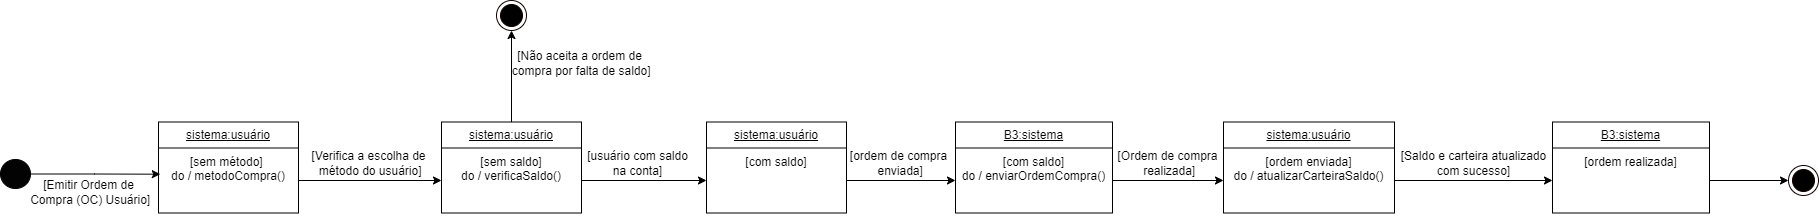

The diagram above was exported from draw.io. Its source (the exported page's mxGraphModel, read from the mxfile embedded in the PNG):
<mxGraphModel dx="837" dy="386" grid="0" gridSize="10" guides="1" tooltips="1" connect="1" arrows="1" fold="1" page="1" pageScale="1" pageWidth="827" pageHeight="1169" math="0" shadow="0">
  <root>
    <mxCell id="0" />
    <mxCell id="1" parent="0" />
    <mxCell id="E73MZRXHLy0_186aeWBJ-2" value="" style="verticalLabelPosition=bottom;verticalAlign=top;html=1;shape=mxgraph.flowchart.on-page_reference;fillColor=#030303;" vertex="1" parent="1">
      <mxGeometry x="105" y="205" width="30" height="29" as="geometry" />
    </mxCell>
    <mxCell id="E73MZRXHLy0_186aeWBJ-8" value="&lt;u&gt;sistema:usuário&lt;/u&gt;" style="swimlane;fontStyle=0;childLayout=stackLayout;horizontal=1;startSize=26;fillColor=none;horizontalStack=0;resizeParent=1;resizeParentMax=0;resizeLast=0;collapsible=1;marginBottom=0;whiteSpace=wrap;html=1;" vertex="1" parent="1">
      <mxGeometry x="263" y="167.5" width="140" height="91" as="geometry" />
    </mxCell>
    <mxCell id="E73MZRXHLy0_186aeWBJ-9" value="[sem método]&amp;nbsp;&lt;div&gt;do / metodoCompra()&lt;/div&gt;" style="text;strokeColor=none;fillColor=none;align=center;verticalAlign=top;spacingLeft=4;spacingRight=4;overflow=hidden;rotatable=0;points=[[0,0.5],[1,0.5]];portConstraint=eastwest;whiteSpace=wrap;html=1;" vertex="1" parent="E73MZRXHLy0_186aeWBJ-8">
      <mxGeometry y="26" width="140" height="65" as="geometry" />
    </mxCell>
    <mxCell id="E73MZRXHLy0_186aeWBJ-12" style="edgeStyle=orthogonalEdgeStyle;rounded=0;orthogonalLoop=1;jettySize=auto;html=1;entryX=0.013;entryY=0.403;entryDx=0;entryDy=0;entryPerimeter=0;" edge="1" parent="1" source="E73MZRXHLy0_186aeWBJ-2" target="E73MZRXHLy0_186aeWBJ-9">
      <mxGeometry relative="1" as="geometry" />
    </mxCell>
    <mxCell id="E73MZRXHLy0_186aeWBJ-13" value="[Emitir Ordem de&lt;div&gt;&amp;nbsp;Compra&amp;nbsp;&lt;span style=&quot;background-color: initial;&quot;&gt;(OC) Usuário]&lt;/span&gt;&lt;/div&gt;" style="text;html=1;align=center;verticalAlign=middle;resizable=0;points=[];autosize=1;strokeColor=none;fillColor=none;" vertex="1" parent="1">
      <mxGeometry x="122" y="217.5" width="141" height="41" as="geometry" />
    </mxCell>
    <mxCell id="E73MZRXHLy0_186aeWBJ-21" style="edgeStyle=orthogonalEdgeStyle;rounded=0;orthogonalLoop=1;jettySize=auto;html=1;entryX=0.5;entryY=1;entryDx=0;entryDy=0;" edge="1" parent="1" source="E73MZRXHLy0_186aeWBJ-14" target="E73MZRXHLy0_186aeWBJ-18">
      <mxGeometry relative="1" as="geometry" />
    </mxCell>
    <mxCell id="E73MZRXHLy0_186aeWBJ-14" value="&lt;u&gt;sistema:usuário&lt;/u&gt;" style="swimlane;fontStyle=0;childLayout=stackLayout;horizontal=1;startSize=26;fillColor=none;horizontalStack=0;resizeParent=1;resizeParentMax=0;resizeLast=0;collapsible=1;marginBottom=0;whiteSpace=wrap;html=1;" vertex="1" parent="1">
      <mxGeometry x="546" y="167.5" width="140" height="91" as="geometry" />
    </mxCell>
    <mxCell id="E73MZRXHLy0_186aeWBJ-15" value="[sem saldo]&lt;div&gt;do / verificaSaldo()&lt;/div&gt;" style="text;strokeColor=none;fillColor=none;align=center;verticalAlign=top;spacingLeft=4;spacingRight=4;overflow=hidden;rotatable=0;points=[[0,0.5],[1,0.5]];portConstraint=eastwest;whiteSpace=wrap;html=1;" vertex="1" parent="E73MZRXHLy0_186aeWBJ-14">
      <mxGeometry y="26" width="140" height="65" as="geometry" />
    </mxCell>
    <mxCell id="E73MZRXHLy0_186aeWBJ-16" style="edgeStyle=orthogonalEdgeStyle;rounded=0;orthogonalLoop=1;jettySize=auto;html=1;entryX=0;entryY=0.5;entryDx=0;entryDy=0;" edge="1" parent="1" source="E73MZRXHLy0_186aeWBJ-9" target="E73MZRXHLy0_186aeWBJ-15">
      <mxGeometry relative="1" as="geometry" />
    </mxCell>
    <mxCell id="E73MZRXHLy0_186aeWBJ-17" value="[Verifica a escolha de&lt;div&gt;&amp;nbsp;método do usuário&lt;span style=&quot;background-color: initial;&quot;&gt;]&lt;/span&gt;&lt;/div&gt;" style="text;html=1;align=center;verticalAlign=middle;resizable=0;points=[];autosize=1;strokeColor=none;fillColor=none;" vertex="1" parent="1">
      <mxGeometry x="407" y="188" width="132" height="41" as="geometry" />
    </mxCell>
    <mxCell id="E73MZRXHLy0_186aeWBJ-18" value="" style="ellipse;html=1;shape=endState;fillColor=#000000;strokeColor=#0F0000;" vertex="1" parent="1">
      <mxGeometry x="601" y="46" width="30" height="30" as="geometry" />
    </mxCell>
    <mxCell id="E73MZRXHLy0_186aeWBJ-22" value="[Não aceita a ordem de&lt;div&gt;&amp;nbsp;compra&amp;nbsp;&lt;span style=&quot;background-color: initial;&quot;&gt;por falta de saldo]&lt;/span&gt;&lt;/div&gt;" style="text;html=1;align=center;verticalAlign=middle;resizable=0;points=[];autosize=1;strokeColor=none;fillColor=none;" vertex="1" parent="1">
      <mxGeometry x="604" y="88" width="160" height="41" as="geometry" />
    </mxCell>
    <mxCell id="E73MZRXHLy0_186aeWBJ-25" value="&lt;u&gt;sistema:usuário&lt;/u&gt;" style="swimlane;fontStyle=0;childLayout=stackLayout;horizontal=1;startSize=26;fillColor=none;horizontalStack=0;resizeParent=1;resizeParentMax=0;resizeLast=0;collapsible=1;marginBottom=0;whiteSpace=wrap;html=1;" vertex="1" parent="1">
      <mxGeometry x="811" y="167.5" width="140" height="91" as="geometry" />
    </mxCell>
    <mxCell id="E73MZRXHLy0_186aeWBJ-26" value="[com saldo]" style="text;strokeColor=none;fillColor=none;align=center;verticalAlign=top;spacingLeft=4;spacingRight=4;overflow=hidden;rotatable=0;points=[[0,0.5],[1,0.5]];portConstraint=eastwest;whiteSpace=wrap;html=1;" vertex="1" parent="E73MZRXHLy0_186aeWBJ-25">
      <mxGeometry y="26" width="140" height="65" as="geometry" />
    </mxCell>
    <mxCell id="E73MZRXHLy0_186aeWBJ-27" style="edgeStyle=orthogonalEdgeStyle;rounded=0;orthogonalLoop=1;jettySize=auto;html=1;entryX=0;entryY=0.5;entryDx=0;entryDy=0;" edge="1" parent="1" source="E73MZRXHLy0_186aeWBJ-15" target="E73MZRXHLy0_186aeWBJ-26">
      <mxGeometry relative="1" as="geometry" />
    </mxCell>
    <mxCell id="E73MZRXHLy0_186aeWBJ-28" value="&lt;u&gt;B3:sistema&lt;/u&gt;" style="swimlane;fontStyle=0;childLayout=stackLayout;horizontal=1;startSize=26;fillColor=none;horizontalStack=0;resizeParent=1;resizeParentMax=0;resizeLast=0;collapsible=1;marginBottom=0;whiteSpace=wrap;html=1;" vertex="1" parent="1">
      <mxGeometry x="1060" y="167.5" width="157" height="91" as="geometry" />
    </mxCell>
    <mxCell id="E73MZRXHLy0_186aeWBJ-29" value="[com saldo]&lt;div&gt;do / enviarOrdemCompra()&lt;/div&gt;" style="text;strokeColor=none;fillColor=none;align=center;verticalAlign=top;spacingLeft=4;spacingRight=4;overflow=hidden;rotatable=0;points=[[0,0.5],[1,0.5]];portConstraint=eastwest;whiteSpace=wrap;html=1;" vertex="1" parent="E73MZRXHLy0_186aeWBJ-28">
      <mxGeometry y="26" width="157" height="65" as="geometry" />
    </mxCell>
    <mxCell id="E73MZRXHLy0_186aeWBJ-30" style="edgeStyle=orthogonalEdgeStyle;rounded=0;orthogonalLoop=1;jettySize=auto;html=1;entryX=0;entryY=0.5;entryDx=0;entryDy=0;" edge="1" parent="1" source="E73MZRXHLy0_186aeWBJ-26" target="E73MZRXHLy0_186aeWBJ-29">
      <mxGeometry relative="1" as="geometry" />
    </mxCell>
    <mxCell id="E73MZRXHLy0_186aeWBJ-56" value="[ordem de compra&lt;div&gt;&amp;nbsp;enviada]&lt;/div&gt;" style="text;html=1;align=center;verticalAlign=middle;resizable=0;points=[];autosize=1;strokeColor=none;fillColor=none;" vertex="1" parent="1">
      <mxGeometry x="945" y="188" width="115" height="41" as="geometry" />
    </mxCell>
    <mxCell id="E73MZRXHLy0_186aeWBJ-59" value="&lt;u&gt;sistema:usuário&lt;/u&gt;" style="swimlane;fontStyle=0;childLayout=stackLayout;horizontal=1;startSize=26;fillColor=none;horizontalStack=0;resizeParent=1;resizeParentMax=0;resizeLast=0;collapsible=1;marginBottom=0;whiteSpace=wrap;html=1;" vertex="1" parent="1">
      <mxGeometry x="1328" y="167.5" width="171" height="91" as="geometry" />
    </mxCell>
    <mxCell id="E73MZRXHLy0_186aeWBJ-61" value="[ordem enviada]&lt;div&gt;do / atualizarCarteiraSaldo()&lt;/div&gt;" style="text;strokeColor=none;fillColor=none;align=center;verticalAlign=top;spacingLeft=4;spacingRight=4;overflow=hidden;rotatable=0;points=[[0,0.5],[1,0.5]];portConstraint=eastwest;whiteSpace=wrap;html=1;" vertex="1" parent="E73MZRXHLy0_186aeWBJ-59">
      <mxGeometry y="26" width="171" height="65" as="geometry" />
    </mxCell>
    <mxCell id="E73MZRXHLy0_186aeWBJ-32" style="edgeStyle=orthogonalEdgeStyle;rounded=0;orthogonalLoop=1;jettySize=auto;html=1;entryX=0;entryY=0.5;entryDx=0;entryDy=0;" edge="1" parent="1" source="E73MZRXHLy0_186aeWBJ-29" target="E73MZRXHLy0_186aeWBJ-61">
      <mxGeometry relative="1" as="geometry">
        <mxPoint x="1285.9655172413793" y="226" as="targetPoint" />
      </mxGeometry>
    </mxCell>
    <mxCell id="E73MZRXHLy0_186aeWBJ-62" value="[Ordem de compra&lt;div&gt;&amp;nbsp;realizada]&lt;/div&gt;" style="text;html=1;align=center;verticalAlign=middle;resizable=0;points=[];autosize=1;strokeColor=none;fillColor=none;" vertex="1" parent="1">
      <mxGeometry x="1213" y="188" width="118" height="41" as="geometry" />
    </mxCell>
    <mxCell id="E73MZRXHLy0_186aeWBJ-63" value="&lt;u&gt;B3:sistema&lt;/u&gt;" style="swimlane;fontStyle=0;childLayout=stackLayout;horizontal=1;startSize=26;fillColor=none;horizontalStack=0;resizeParent=1;resizeParentMax=0;resizeLast=0;collapsible=1;marginBottom=0;whiteSpace=wrap;html=1;" vertex="1" parent="1">
      <mxGeometry x="1657" y="167.5" width="157" height="91" as="geometry" />
    </mxCell>
    <mxCell id="E73MZRXHLy0_186aeWBJ-64" value="[ordem realizada]" style="text;strokeColor=none;fillColor=none;align=center;verticalAlign=top;spacingLeft=4;spacingRight=4;overflow=hidden;rotatable=0;points=[[0,0.5],[1,0.5]];portConstraint=eastwest;whiteSpace=wrap;html=1;" vertex="1" parent="E73MZRXHLy0_186aeWBJ-63">
      <mxGeometry y="26" width="157" height="65" as="geometry" />
    </mxCell>
    <mxCell id="E73MZRXHLy0_186aeWBJ-60" style="edgeStyle=orthogonalEdgeStyle;rounded=0;orthogonalLoop=1;jettySize=auto;html=1;entryX=0;entryY=0.5;entryDx=0;entryDy=0;" edge="1" parent="1" source="E73MZRXHLy0_186aeWBJ-61" target="E73MZRXHLy0_186aeWBJ-64">
      <mxGeometry relative="1" as="geometry">
        <mxPoint x="1553.9655172413793" y="226" as="targetPoint" />
      </mxGeometry>
    </mxCell>
    <mxCell id="E73MZRXHLy0_186aeWBJ-65" value="[Saldo e carteira atualizado&lt;div&gt;com sucesso]&lt;/div&gt;" style="text;html=1;align=center;verticalAlign=middle;resizable=0;points=[];autosize=1;strokeColor=none;fillColor=none;" vertex="1" parent="1">
      <mxGeometry x="1496" y="188" width="163" height="41" as="geometry" />
    </mxCell>
    <mxCell id="E73MZRXHLy0_186aeWBJ-68" value="" style="ellipse;html=1;shape=endState;fillColor=#000000;strokeColor=#0F0000;" vertex="1" parent="1">
      <mxGeometry x="1893" y="211" width="30" height="30" as="geometry" />
    </mxCell>
    <mxCell id="E73MZRXHLy0_186aeWBJ-70" style="edgeStyle=orthogonalEdgeStyle;rounded=0;orthogonalLoop=1;jettySize=auto;html=1;entryX=0;entryY=0.5;entryDx=0;entryDy=0;" edge="1" parent="1" source="E73MZRXHLy0_186aeWBJ-64" target="E73MZRXHLy0_186aeWBJ-68">
      <mxGeometry relative="1" as="geometry">
        <mxPoint x="1888" y="226.0000000000001" as="targetPoint" />
      </mxGeometry>
    </mxCell>
    <mxCell id="E73MZRXHLy0_186aeWBJ-73" value="[usuário com saldo&lt;div&gt;na conta]&lt;/div&gt;" style="text;html=1;align=center;verticalAlign=middle;resizable=0;points=[];autosize=1;strokeColor=none;fillColor=none;" vertex="1" parent="1">
      <mxGeometry x="682" y="188" width="119" height="41" as="geometry" />
    </mxCell>
  </root>
</mxGraphModel>